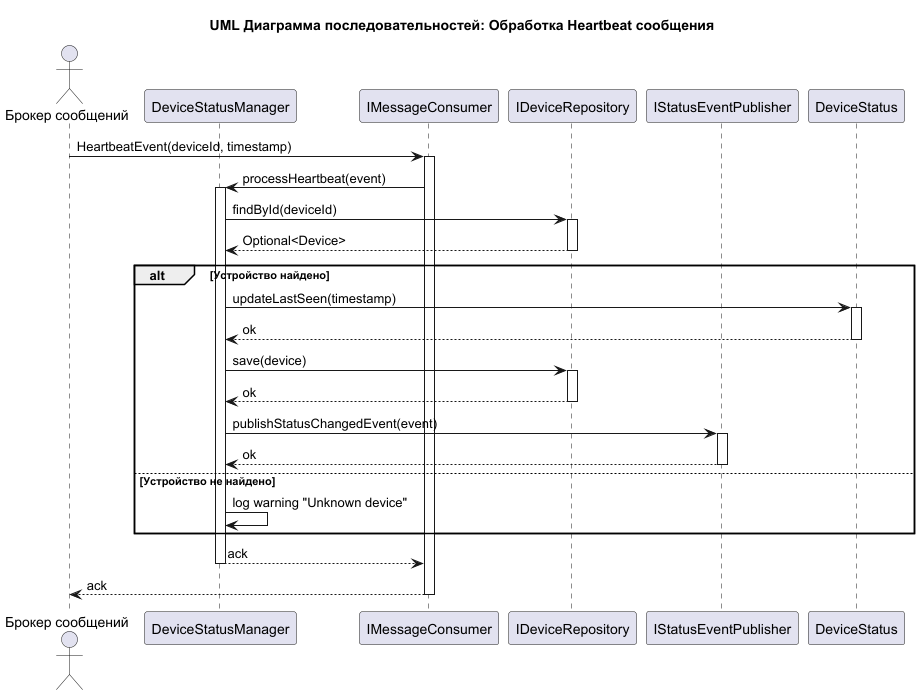

The diagram above was rendered by PlantUML. Its source (embedded in the PNG):
@startuml DeviceStatusManager_Sequence_Heartbeat

title UML Диаграмма последовательностей: Обработка Heartbeat сообщения

actor "Брокер сообщений" as MessageBroker
participant "DeviceStatusManager" as DSM
participant "IMessageConsumer" as Consumer
participant "IDeviceRepository" as Repository
participant "IStatusEventPublisher" as Publisher
participant "DeviceStatus" as Status

MessageBroker -> Consumer: HeartbeatEvent(deviceId, timestamp)
activate Consumer

Consumer -> DSM: processHeartbeat(event)
activate DSM

DSM -> Repository: findById(deviceId)
activate Repository

Repository --> DSM: Optional<Device>
deactivate Repository

alt Устройство найдено
  DSM -> Status: updateLastSeen(timestamp)
  activate Status
  Status --> DSM: ok
  deactivate Status

  DSM -> Repository: save(device)
  activate Repository
  Repository --> DSM: ok
  deactivate Repository

  DSM -> Publisher: publishStatusChangedEvent(event)
  activate Publisher
  Publisher --> DSM: ok
  deactivate Publisher
else Устройство не найдено
  DSM -> DSM: log warning "Unknown device"
end

DSM --> Consumer: ack
deactivate DSM

Consumer --> MessageBroker: ack
deactivate Consumer

@enduml